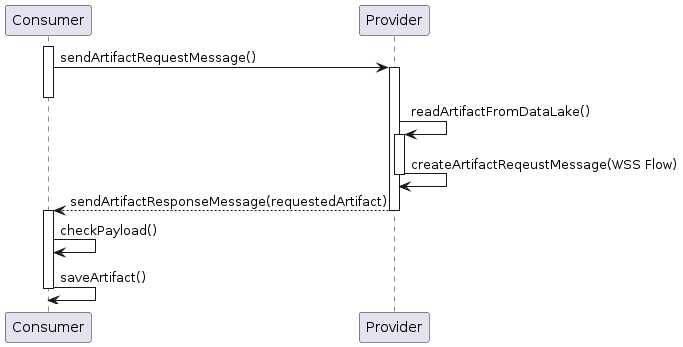

The diagram above was rendered by PlantUML. Its source (embedded in the PNG):
@startuml
participant "Consumer" as Consumer
participant "Provider" as Provider

activate Consumer
Consumer -> Provider : sendArtifactRequestMessage()
activate Provider
deactivate Consumer
Provider -> Provider: readArtifactFromDataLake()

activate Provider
Provider -> Provider: createArtifactReqeustMessage(WSS Flow) 
deactivate Provider

Provider --> Consumer : sendArtifactResponseMessage(requestedArtifact)
deactivate Provider

activate Consumer
Consumer -> Consumer : checkPayload()
Consumer -> Consumer : saveArtifact()
deactivate Consumer
@enduml